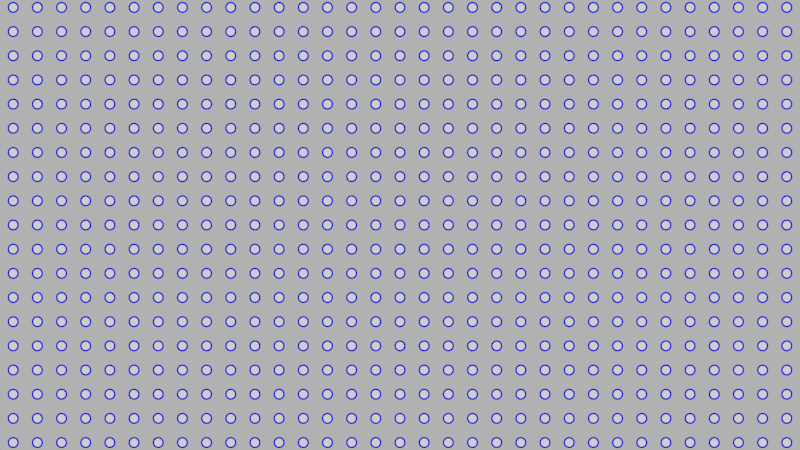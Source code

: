 # Source: voronoi_1.blend  (saved by Blender 4.0.36; exported with 4.5.12 LTS)
import bpy
from mathutils import Matrix  # noqa: F401  (used for matrix-valued properties, if any)

bpy.ops.wm.read_factory_settings(use_empty=True)
scene = bpy.context.scene
scene.name = 'Scene'

# ---- collections
col_collection = bpy.data.collections.new('Collection'); scene.collection.children.link(col_collection)

# ---- materials (node trees are filled in below, after node groups)
mat_material_001 = bpy.data.materials.new('Material.001')
mat_material_001.use_transparent_shadow = False

# ---- material node trees
mat_material_001.use_nodes = True; mat_material_001.node_tree.nodes.clear()
_N = mat_material_001.node_tree.nodes; _L = mat_material_001.node_tree.links
n0 = _N.new('ShaderNodeValToRGB'); n0.name = 'Color Ramp.001'; n0.location = (111, 677)
n0.color_ramp.interpolation = 'CONSTANT'
while len(n0.color_ramp.elements) > 1: n0.color_ramp.elements.remove(n0.color_ramp.elements[-1])
n0.color_ramp.elements[0].position = 0.3525; n0.color_ramp.elements[0].color = (0.0, 0.0, 0.0, 1.0)
_e = n0.color_ramp.elements.new(0.4467); _e.color = (1.0, 1.0, 1.0, 1.0)
n1 = _N.new('ShaderNodeTexVoronoi'); n1.name = 'Voronoi Texture'; n1.location = (-107, 638)
n1.inputs[2].default_value = 8.94
n1.inputs[3].default_value = 0.9
n1.inputs[8].default_value = 0.0
n2 = _N.new('ShaderNodeMapping'); n2.name = 'Mapping'; n2.location = (-291, 644)
n3 = _N.new('ShaderNodeMix'); n3.name = 'Mix'; n3.location = (397, 562)
n3.data_type = 'RGBA'
n4 = _N.new('ShaderNodeEmission'); n4.name = 'Emission'; n4.location = (603, 501)
n5 = _N.new('ShaderNodeOutputMaterial'); n5.name = 'Material Output'; n5.location = (804, 505)
n6 = _N.new('ShaderNodeTexCoord'); n6.name = 'Texture Coordinate'; n6.location = (-481, 586)
n7 = _N.new('ShaderNodeValToRGB'); n7.name = 'Color Ramp'; n7.location = (107, 437)
n7.color_ramp.interpolation = 'CONSTANT'
while len(n7.color_ramp.elements) > 1: n7.color_ramp.elements.remove(n7.color_ramp.elements[-1])
n7.color_ramp.elements[0].position = 0.2582; n7.color_ramp.elements[0].color = (1.0, 1.0, 1.0, 1.0)
_e = n7.color_ramp.elements.new(0.3074); _e.color = (0.002257, 0.0, 1.0, 1.0)
_L.new(n4.outputs[0], n5.inputs[0])
_L.new(n2.outputs[0], n1.inputs[0])
_L.new(n7.outputs[0], n3.inputs[6])
_L.new(n6.outputs[3], n2.inputs[0])
_L.new(n1.outputs[0], n0.inputs[0])
_L.new(n0.outputs[0], n3.inputs[0])
_L.new(n1.outputs[0], n7.inputs[0])
_L.new(n3.outputs[2], n4.inputs[0])
n5.is_active_output = True

# ---- world
world_world = bpy.data.worlds.new('World'); scene.world = world_world
world_world.use_nodes = True; world_world.node_tree.nodes.clear()
_N = world_world.node_tree.nodes; _L = world_world.node_tree.links
n0 = _N.new('ShaderNodeOutputWorld'); n0.name = 'World Output'; n0.location = (300, 300)
n1 = _N.new('ShaderNodeBackground'); n1.name = 'Background'; n1.location = (10, 300)
n1.inputs[0].default_value = (0.05088, 0.05088, 0.05088, 1.0)
_L.new(n1.outputs[0], n0.inputs[0])
n0.is_active_output = True
world_world.color = (0.05088, 0.05088, 0.05088)
world_world.use_sun_shadow = False
world_world.sun_shadow_jitter_overblur = 0.0

# ---- cameras
cam_camera = bpy.data.cameras.new('Camera')
cam_camera.clip_end = 100.0
cam_camera.ortho_scale = 7.314

# ---- lights
light_light = bpy.data.lights.new('Light', 'POINT')
light_light.transmission_factor = 0.0
light_light.use_soft_falloff = False
light_light.energy = 1000.0
light_light.shadow_soft_size = 0.1
light_light.shadow_maximum_resolution = 0.006
light_light.use_absolute_resolution = True

# ---- meshes
me_plane = bpy.data.meshes.new('Plane')
me_plane.from_pydata([(-2.249, -2.249, 0.0), (2.249, -2.249, 0.0), (-2.249, 2.249, 0.0), (2.249, 2.249, 0.0)], [], [(0, 1, 3, 2)])
_uv = me_plane.uv_layers.new(name='UVMap')
_uv.uv.foreach_set('vector', [0.0, 0.0, 1.0, 0.0, 1.0, 1.0, 0.0, 1.0])
me_plane.materials.append(mat_material_001)
me_plane.update()

# ---- objects
ob_light = bpy.data.objects.new('Light', light_light)
ob_camera = bpy.data.objects.new('Camera', cam_camera)
ob_plane = bpy.data.objects.new('Plane', me_plane)

# ---- transforms, parenting, visibility, modifiers, constraints
ob_light.location = (4.076, 1.005, 5.904)
ob_light.rotation_euler = (0.6503, 0.05522, 1.866)
ob_light.lock_rotations_4d = False
ob_light.empty_display_type = 'ARROWS'
ob_light.color = (0.0, 0.0, 0.0, 0.0)
ob_light.lineart.crease_threshold = 0.0
ob_camera.location = (0.0, 0.0, 5.141)
ob_camera.lock_rotations_4d = False
ob_camera.empty_display_type = 'ARROWS'
ob_camera.color = (0.0, 0.0, 0.0, 0.0)
ob_camera.display_type = 'WIRE'
ob_camera.lineart.crease_threshold = 0.0
ob_plane.location = (0.0, 0.0, 0.0)

# ---- collection membership
col_collection.objects.link(ob_light)
col_collection.objects.link(ob_camera)
col_collection.objects.link(ob_plane)

# ---- scene / render settings (as saved in the file)
scene.camera = ob_camera
scene.frame_start = 1; scene.frame_end = 250; scene.frame_set(0)
scene.render.engine = 'BLENDER_EEVEE_NEXT'
scene.render.use_motion_blur = True
scene.cycles.samples = 200
scene.cycles.sampling_pattern = 'TABULATED_SOBOL'
scene.cycles.caustics_reflective = False
scene.cycles.caustics_refractive = False
scene.cycles.max_bounces = 1
scene.cycles.diffuse_bounces = 1
scene.cycles.glossy_bounces = 1
scene.cycles.transmission_bounces = 1
scene.cycles.volume_bounces = 1
scene.cycles.transparent_max_bounces = 1
scene.eevee.volumetric_tile_size = '4'
scene.eevee.use_gtao = True
scene.eevee.use_raytracing = True
scene.view_settings.look = 'Very High Contrast'
scene.view_settings.view_transform = 'Filmic'
bpy.context.view_layer.update()
